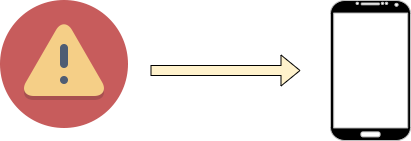

The diagram above was exported from draw.io. Its source (the exported page's mxGraphModel, read from the mxfile embedded in the PNG):
<mxGraphModel dx="1209" dy="669" grid="1" gridSize="10" guides="1" tooltips="1" connect="1" arrows="1" fold="1" page="1" pageScale="1" pageWidth="850" pageHeight="1100" math="0" shadow="0">
  <root>
    <mxCell id="0" />
    <mxCell id="1" parent="0" />
    <mxCell id="AZfBxD0YqT2dkUo3EHLz-1" value="" style="shape=image;html=1;verticalAlign=top;verticalLabelPosition=bottom;labelBackgroundColor=#ffffff;imageAspect=0;aspect=fixed;image=https://cdn2.iconfinder.com/data/icons/circle-icons-1/64/caution-128.png" vertex="1" parent="1">
      <mxGeometry x="170" y="270" width="128" height="128" as="geometry" />
    </mxCell>
    <mxCell id="AZfBxD0YqT2dkUo3EHLz-3" value="" style="shape=flexArrow;endArrow=classic;html=1;fillColor=#fff2cc;" edge="1" parent="1">
      <mxGeometry width="50" height="50" relative="1" as="geometry">
        <mxPoint x="320" y="340" as="sourcePoint" />
        <mxPoint x="470" y="340" as="targetPoint" />
      </mxGeometry>
    </mxCell>
    <mxCell id="AZfBxD0YqT2dkUo3EHLz-5" value="" style="verticalLabelPosition=bottom;verticalAlign=top;html=1;shadow=0;dashed=0;strokeWidth=1;shape=mxgraph.android.phone2;strokeColor=#c0c0c0;fillColor=#000000;" vertex="1" parent="1">
      <mxGeometry x="500" y="270" width="80" height="140" as="geometry" />
    </mxCell>
  </root>
</mxGraphModel>